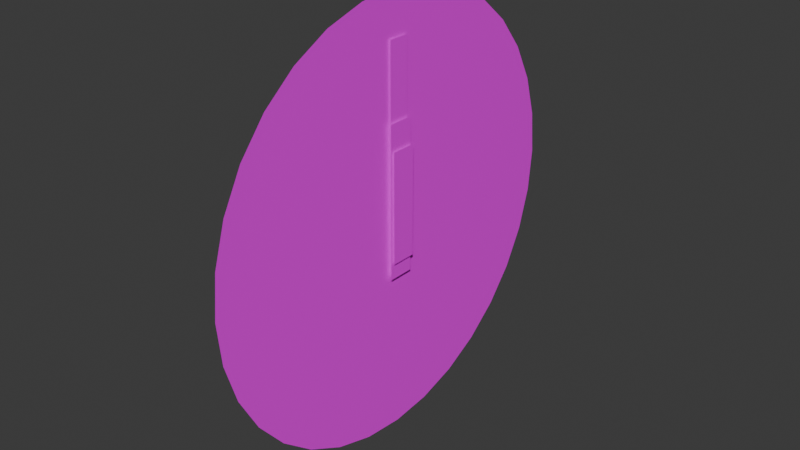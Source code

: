 # Source: clock.blend  (saved by Blender 4.3.34; exported with 4.5.12 LTS)
import bpy
from mathutils import Matrix  # noqa: F401  (used for matrix-valued properties, if any)

bpy.ops.wm.read_factory_settings(use_empty=True)
scene = bpy.context.scene
scene.name = 'Scene'

# ---- collections
col_collection = bpy.data.collections.new('Collection'); scene.collection.children.link(col_collection)
col_export = bpy.data.collections.new('Export'); scene.collection.children.link(col_export)

# ---- images (referenced by path relative to the original .blend; pixels are not part of the script)
import os
ASSET_DIR = os.environ.get("B2B_ASSET_DIR", "")  # directory of the original .blend (textures are referenced by path, not embedded)
HERE = os.path.dirname(os.path.abspath(__file__))  # packed textures are extracted next to this script under _unpacked/

def load_image(name, relpath, width, height, colorspace="sRGB"):
    """Load a texture the original file referenced (path relative to the .blend, or extracted next to this script)."""
    p = next((c for c in (os.path.join(HERE, relpath), os.path.join(ASSET_DIR, relpath)) if relpath and os.path.exists(c)), "")
    if p:
        img = bpy.data.images.load(p, check_existing=True)
        img.name = name
    else:  # same state as the original file: an image datablock whose file is absent (Cycles renders it pink)
        img = bpy.data.images.new(name, width, height)
        img.source = "FILE"
        img.filepath = "//" + (relpath or name)
    img.colorspace_settings.name = colorspace
    return img
img_clock_png = load_image('Clock.png', 'Clock.png', 1024, 1024, 'sRGB')
img_arrows_png = load_image('ArrowS.png', 'ArrowS.png', 1024, 1024, 'sRGB')
img_arrowh_png = load_image('ArrowH.png', 'ArrowH.png', 1024, 1024, 'sRGB')
img_arrowm_png = load_image('ArrowM.png', 'ArrowM.png', 1024, 1024, 'sRGB')

# ---- materials (node trees are filled in below, after node groups)
mat_material = bpy.data.materials.new('Material')
mat_material.alpha_threshold = 0.0
mat_material.roughness = 0.5
mat_material.line_color = (0.0, 0.0, 0.0, 1.0)
mat_materialarrows = bpy.data.materials.new('MaterialArrowS')
mat_materialarrowh = bpy.data.materials.new('MaterialArrowH')
mat_materialarrowm = bpy.data.materials.new('MaterialArrowM')

# ---- material node trees
mat_material.use_nodes = True; mat_material.node_tree.nodes.clear()
_N = mat_material.node_tree.nodes; _L = mat_material.node_tree.links
n0 = _N.new('ShaderNodeOutputMaterial'); n0.name = 'Material Output'; n0.location = (300, 300)
n1 = _N.new('ShaderNodeBsdfPrincipled'); n1.name = 'Principled BSDF'; n1.location = (10, 300)
n1.inputs[3].default_value = 1.45
n2 = _N.new('ShaderNodeTexImage'); n2.name = 'Image Texture'; n2.location = (-280, 275)
n2.image = img_clock_png
_L.new(n1.outputs[0], n0.inputs[0])
_L.new(n2.outputs[0], n1.inputs[0])
n0.is_active_output = True
mat_materialarrows.use_nodes = True; mat_materialarrows.node_tree.nodes.clear()
_N = mat_materialarrows.node_tree.nodes; _L = mat_materialarrows.node_tree.links
n0 = _N.new('ShaderNodeBsdfPrincipled'); n0.name = 'Principled BSDF'; n0.location = (10, 300)
n1 = _N.new('ShaderNodeOutputMaterial'); n1.name = 'Material Output'; n1.location = (300, 300)
n2 = _N.new('ShaderNodeTexImage'); n2.name = 'Image Texture'; n2.location = (-280, 275)
n2.image = img_arrows_png
_L.new(n0.outputs[0], n1.inputs[0])
_L.new(n2.outputs[0], n0.inputs[0])
n1.is_active_output = True
mat_materialarrowh.use_nodes = True; mat_materialarrowh.node_tree.nodes.clear()
_N = mat_materialarrowh.node_tree.nodes; _L = mat_materialarrowh.node_tree.links
n0 = _N.new('ShaderNodeOutputMaterial'); n0.name = 'Material Output'; n0.location = (300, 300)
n1 = _N.new('ShaderNodeBsdfPrincipled'); n1.name = 'Principled BSDF'; n1.location = (10, 300)
n2 = _N.new('ShaderNodeTexImage'); n2.name = 'Image Texture'; n2.location = (-280, 275)
n2.image = img_arrowh_png
_L.new(n1.outputs[0], n0.inputs[0])
_L.new(n2.outputs[0], n1.inputs[0])
n0.is_active_output = True
mat_materialarrowm.use_nodes = True; mat_materialarrowm.node_tree.nodes.clear()
_N = mat_materialarrowm.node_tree.nodes; _L = mat_materialarrowm.node_tree.links
n0 = _N.new('ShaderNodeBsdfPrincipled'); n0.name = 'Principled BSDF'; n0.location = (10, 300)
n1 = _N.new('ShaderNodeOutputMaterial'); n1.name = 'Material Output'; n1.location = (300, 300)
n2 = _N.new('ShaderNodeTexImage'); n2.name = 'Image Texture'; n2.location = (-280, 275)
n2.image = img_arrowm_png
_L.new(n0.outputs[0], n1.inputs[0])
_L.new(n2.outputs[0], n0.inputs[0])
n1.is_active_output = True

# ---- world
world_world = bpy.data.worlds.new('World'); scene.world = world_world
world_world.use_nodes = True; world_world.node_tree.nodes.clear()
_N = world_world.node_tree.nodes; _L = world_world.node_tree.links
n0 = _N.new('ShaderNodeOutputWorld'); n0.name = 'World Output'; n0.location = (300, 300)
n1 = _N.new('ShaderNodeBackground'); n1.name = 'Background'; n1.location = (10, 300)
n1.inputs[0].default_value = (0.05088, 0.05088, 0.05088, 1.0)
_L.new(n1.outputs[0], n0.inputs[0])
n0.is_active_output = True
world_world.color = (0.05088, 0.05088, 0.05088)
world_world.sun_shadow_jitter_overblur = 0.0

# ---- meshes
me_circle = bpy.data.meshes.new('Circle')
me_circle.from_pydata([(0.0, 0.1, 0.0), (-0.01951, 0.09808, 0.0), (-0.03827, 0.09239, 0.0), (-0.05556, 0.08315, 0.0), (-0.07071, 0.07071, 0.0), (-0.08315, 0.05556, 0.0), (-0.09239, 0.03827, 0.0), (-0.09808, 0.01951, 0.0), (-0.1, 0.0, 0.0), (-0.09808, -0.01951, 0.0), (-0.09239, -0.03827, 0.0), (-0.08315, -0.05556, 0.0), (-0.07071, -0.07071, 0.0), (-0.05556, -0.08315, 0.0), (-0.03827, -0.09239, 0.0), (-0.01951, -0.09808, 0.0), (0.0, -0.1, 0.0), (0.01951, -0.09808, 0.0), (0.03827, -0.09239, 0.0), (0.05556, -0.08315, 0.0), (0.07071, -0.07071, 0.0), (0.08315, -0.05556, 0.0), (0.09239, -0.03827, 0.0), (0.09808, -0.01951, 0.0), (0.1, 0.0, 0.0), (0.09808, 0.01951, 0.0), (0.09239, 0.03827, 0.0), (0.08315, 0.05556, 0.0), (0.07071, 0.07071, 0.0), (0.05556, 0.08315, 0.0), (0.03827, 0.09239, 0.0), (0.01951, 0.09808, 0.0)], [], [(1, 2, 3, 4, 5, 6, 7, 8, 9, 10, 11, 12, 13, 14, 15, 16, 17, 18, 19, 20, 21, 22, 23, 24, 25, 26, 27, 28, 29, 30, 31, 0)])
_uv = me_circle.uv_layers.new(name='UVMap')
_uv.uv.foreach_set('vector', [0.9543, 0.5904, 0.9279, 0.6773, 0.8851, 0.7573, 0.8275, 0.8275, 0.7573, 0.8851, 0.6773, 0.9279, 0.5904, 0.9543, 0.5, 0.9632, 0.4096, 0.9543, 0.3227, 0.9279, 0.2427, 0.8851, 0.1725, 0.8275, 0.1149, 0.7573, 0.07206, 0.6773, 0.0457, 0.5904, 0.0368, 0.5, 0.0457, 0.4096, 0.07206, 0.3227, 0.1149, 0.2427, 0.1725, 0.1725, 0.2427, 0.1149, 0.3227, 0.07206, 0.4096, 0.0457, 0.5, 0.0368, 0.5904, 0.0457, 0.6773, 0.07206, 0.7573, 0.1149, 0.8275, 0.1725, 0.8851, 0.2427, 0.9279, 0.3227, 0.9543, 0.4096, 0.9632, 0.5])
me_circle.materials.append(mat_material)
me_circle.update()
me_plane = bpy.data.meshes.new('Plane')
me_plane.from_pydata([(-0.02521, -0.02779, -1.452e-11), (0.03924, -0.02779, 9.956e-10), (-0.02521, 0.02779, -1.452e-11), (0.03924, 0.02779, 9.956e-10)], [], [(0, 1, 3, 2)])
_uv = me_plane.uv_layers.new(name='UVMap')
_uv.uv.foreach_set('vector', [0.4761, 0.9018, 0.4761, 0.3866, 0.5301, 0.3866, 0.5301, 0.9018])
me_plane.materials.append(mat_materialarrows)
me_plane.update()
me_plane_001 = bpy.data.meshes.new('Plane.001')
me_plane_001.from_pydata([(-0.025, -0.025, 0.0), (0.025, -0.025, 0.0), (-0.025, 0.025, 0.0), (0.025, 0.025, 0.0)], [], [(0, 1, 3, 2)])
_uv = me_plane_001.uv_layers.new(name='UVMap')
_uv.uv.foreach_set('vector', [0.4738, 0.6836, 0.4738, 0.4125, 0.5385, 0.4125, 0.5385, 0.6836])
me_plane_001.materials.append(mat_materialarrowh)
me_plane_001.update()
me_plane_002 = bpy.data.meshes.new('Plane.002')
me_plane_002.from_pydata([(-0.025, -0.025, 0.0), (0.025, -0.025, 0.0), (-0.025, 0.025, 0.0), (0.025, 0.025, 0.0)], [], [(0, 1, 3, 2)])
_uv = me_plane_002.uv_layers.new(name='UVMap')
_uv.uv.foreach_set('vector', [0.5316, 0.7735, 0.5316, 0.3645, 0.4746, 0.3645, 0.4746, 0.7735])
me_plane_002.materials.append(mat_materialarrowm)
me_plane_002.update()
arm_armature = bpy.data.armatures.new('Armature')  # bones are not reproduced

# ---- objects
ob_circle = bpy.data.objects.new('Circle', me_circle)
ob_plane = bpy.data.objects.new('Plane', me_plane)
ob_plane_001 = bpy.data.objects.new('Plane.001', me_plane_001)
ob_plane_002 = bpy.data.objects.new('Plane.002', me_plane_002)
ob_armature = bpy.data.objects.new('Armature', arm_armature)

# ---- transforms, parenting, visibility, modifiers, constraints
ob_circle.parent = ob_armature
ob_circle.location = (0.0, 0.0, 0.0)
ob_circle.rotation_euler = (0.0, 1.571, 0.0)
_vg = ob_circle.vertex_groups.new(name='Root')
_vg.add([0, 1, 2, 3, 4, 5, 6, 7, 8, 9, 10, 11, 12, 13, 14, 15, 16, 17, 18, 19, 20, 21, 22, 23, 24, 25, 26, 27, 28, 29, 30, 31], 1.0, 'REPLACE')
_vg = ob_circle.vertex_groups.new(name='ArrowS')
for _i, _w in zip([0, 1, 2, 3, 4, 5, 6, 7, 8, 9, 10, 11, 12, 13, 14, 15, 16, 17, 18, 19, 20, 21, 22, 23, 24, 25, 26, 27, 28, 29, 30, 31], [0.0, 0.0, 0.0, 0.0, 0.0, 0.0, 0.0, 0.0, 0.0, 0.0, 0.0, 0.0, 0.0, 0.0, 0.0, 0.0, 0.0, 0.0, 0.0, 0.0, 0.0, 0.0, 0.0, 0.0, 0.0, 0.0, 0.0, 0.0, 0.0, 0.0, 0.0, 0.0]): _vg.add([_i], _w, 'REPLACE')
_vg = ob_circle.vertex_groups.new(name='ArrowM')
_vg = ob_circle.vertex_groups.new(name='ArrowH')
_m = ob_circle.modifiers.new('Armature', 'ARMATURE')
_m.object = ob_armature
ob_plane.parent = ob_armature
ob_plane.location = (0.001, 0.0, 0.04)
ob_plane.rotation_euler = (0.0, 1.571, 0.0)
ob_plane.scale = (1.6, 0.1834, 1.0)
_vg = ob_plane.vertex_groups.new(name='Root')
for _i, _w in zip([0, 1, 2, 3], [0.0, 0.0, 0.0, 0.0]): _vg.add([_i], _w, 'REPLACE')
_vg = ob_plane.vertex_groups.new(name='ArrowS')
_vg.add([0, 1, 2, 3], 1.0, 'REPLACE')
_vg = ob_plane.vertex_groups.new(name='ArrowM')
_vg = ob_plane.vertex_groups.new(name='ArrowH')
_m = ob_plane.modifiers.new('Armature', 'ARMATURE')
_m.object = ob_armature
ob_plane_001.parent = ob_armature
ob_plane_001.location = (0.003, 0.0005771, 0.009318)
ob_plane_001.rotation_euler = (0.0, 1.571, 0.0)
ob_plane_001.scale = (1.015, 0.2396, 1.306)
_vg = ob_plane_001.vertex_groups.new(name='Root')
for _i, _w in zip([0, 1, 2, 3], [0.0, 0.0, 0.0, 0.0]): _vg.add([_i], _w, 'REPLACE')
_vg = ob_plane_001.vertex_groups.new(name='ArrowS')
_vg = ob_plane_001.vertex_groups.new(name='ArrowM')
_vg = ob_plane_001.vertex_groups.new(name='ArrowH')
_vg.add([0, 1, 2, 3], 1.0, 'REPLACE')
_m = ob_plane_001.modifiers.new('Armature', 'ARMATURE')
_m.object = ob_armature
ob_plane_002.parent = ob_armature
ob_plane_002.location = (0.002, 0.0, 0.01147)
ob_plane_002.rotation_euler = (0.0, 1.571, 0.0)
ob_plane_002.scale = (1.4, 0.247, 1.0)
_vg = ob_plane_002.vertex_groups.new(name='Root')
for _i, _w in zip([0, 1, 2, 3], [0.0, 0.0, 0.0, 0.0]): _vg.add([_i], _w, 'REPLACE')
_vg = ob_plane_002.vertex_groups.new(name='ArrowS')
_vg = ob_plane_002.vertex_groups.new(name='ArrowM')
_vg.add([0, 1, 2, 3], 1.0, 'REPLACE')
_vg = ob_plane_002.vertex_groups.new(name='ArrowH')
_m = ob_plane_002.modifiers.new('Armature', 'ARMATURE')
_m.object = ob_armature
ob_armature.location = (0.0, 0.0, 0.0)

# ---- collection membership
col_collection.objects.link(ob_circle)
col_collection.objects.link(ob_plane)
col_collection.objects.link(ob_plane_001)
col_collection.objects.link(ob_plane_002)
col_collection.objects.link(ob_armature)

# ---- scene / render settings (as saved in the file)
scene.frame_start = 1; scene.frame_end = 250; scene.frame_set(1)
scene.render.engine = 'BLENDER_EEVEE_NEXT'
bpy.context.view_layer.update()

# ---- added for rendering (the .blend has no active camera and no usable light): camera, sun
cam_auto = bpy.data.cameras.new('AutoCamera')
cam_auto.lens = 50.0
cam_auto.sensor_width = 36.0
cam_auto.clip_end = 1000.0
ob_auto_camera = bpy.data.objects.new('AutoCamera', cam_auto)
scene.collection.objects.link(ob_auto_camera)
ob_auto_camera.location = (0.263208, -0.314049, 0.209366)
ob_auto_camera.rotation_euler = (1.09748, -7.21219e-08, 0.694738)
scene.camera = ob_auto_camera
light_auto_sun = bpy.data.lights.new('AutoSun', 'SUN')
light_auto_sun.energy = 3.0
light_auto_sun.angle = 0.0523599
ob_auto_sun = bpy.data.objects.new('AutoSun', light_auto_sun)
scene.collection.objects.link(ob_auto_sun)
ob_auto_sun.rotation_euler = (0.872665, 0.174533, 0.523599)
bpy.context.view_layer.update()
